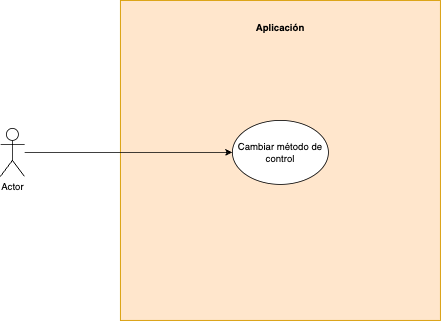

The diagram above was exported from draw.io. Its source (the exported page's mxGraphModel, read from the mxfile embedded in the PNG):
<mxGraphModel dx="1434" dy="907" grid="1" gridSize="10" guides="1" tooltips="1" connect="1" arrows="1" fold="1" page="1" pageScale="1" pageWidth="827" pageHeight="1169" math="0" shadow="0">
  <root>
    <mxCell id="0" />
    <mxCell id="1" parent="0" />
    <mxCell id="EJWVD4O0hE8yWaJEVXDk-1" value="" style="whiteSpace=wrap;html=1;aspect=fixed;fillColor=#ffe6cc;strokeColor=#d79b00;" vertex="1" parent="1">
      <mxGeometry x="220" y="150" width="400" height="400" as="geometry" />
    </mxCell>
    <mxCell id="EJWVD4O0hE8yWaJEVXDk-2" style="edgeStyle=orthogonalEdgeStyle;rounded=0;orthogonalLoop=1;jettySize=auto;html=1;" edge="1" parent="1" source="EJWVD4O0hE8yWaJEVXDk-3" target="EJWVD4O0hE8yWaJEVXDk-5">
      <mxGeometry relative="1" as="geometry" />
    </mxCell>
    <mxCell id="EJWVD4O0hE8yWaJEVXDk-3" value="Actor" style="shape=umlActor;verticalLabelPosition=bottom;verticalAlign=top;html=1;outlineConnect=0;" vertex="1" parent="1">
      <mxGeometry x="70" y="310" width="30" height="60" as="geometry" />
    </mxCell>
    <mxCell id="EJWVD4O0hE8yWaJEVXDk-5" value="Cambiar método de control" style="ellipse;whiteSpace=wrap;html=1;" vertex="1" parent="1">
      <mxGeometry x="360" y="300" width="120" height="80" as="geometry" />
    </mxCell>
    <mxCell id="EJWVD4O0hE8yWaJEVXDk-6" value="Aplicación" style="text;html=1;align=center;verticalAlign=middle;whiteSpace=wrap;rounded=0;fontStyle=1" vertex="1" parent="1">
      <mxGeometry x="355" y="170" width="130" height="30" as="geometry" />
    </mxCell>
  </root>
</mxGraphModel>